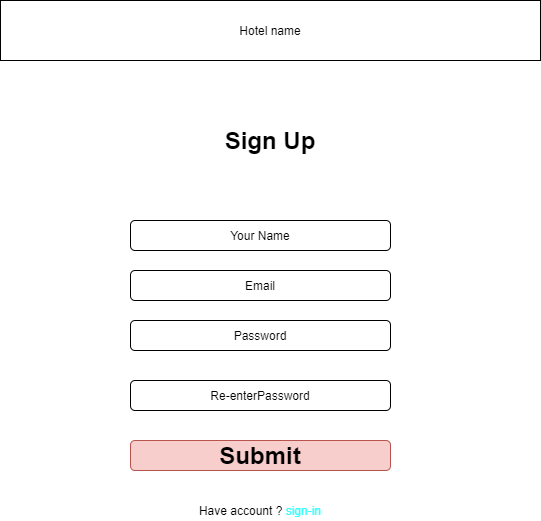

The diagram above was exported from draw.io. Its source (the exported page's mxGraphModel, read from the mxfile embedded in the PNG):
<mxGraphModel dx="1038" dy="582" grid="1" gridSize="10" guides="1" tooltips="1" connect="1" arrows="1" fold="1" page="1" pageScale="1" pageWidth="850" pageHeight="1100" math="0" shadow="0">
  <root>
    <mxCell id="0" />
    <mxCell id="1" parent="0" />
    <mxCell id="XkDGVaoWJFAG0BP21IZb-1" value="Hotel name" style="rounded=0;whiteSpace=wrap;html=1;" vertex="1" parent="1">
      <mxGeometry x="110" y="30" width="540" height="60" as="geometry" />
    </mxCell>
    <mxCell id="XkDGVaoWJFAG0BP21IZb-6" value="Your Name" style="rounded=1;whiteSpace=wrap;html=1;" vertex="1" parent="1">
      <mxGeometry x="240" y="250" width="260" height="30" as="geometry" />
    </mxCell>
    <mxCell id="XkDGVaoWJFAG0BP21IZb-7" value="Email" style="rounded=1;whiteSpace=wrap;html=1;" vertex="1" parent="1">
      <mxGeometry x="240" y="300" width="260" height="30" as="geometry" />
    </mxCell>
    <mxCell id="XkDGVaoWJFAG0BP21IZb-8" value="Password" style="rounded=1;whiteSpace=wrap;html=1;" vertex="1" parent="1">
      <mxGeometry x="240" y="350" width="260" height="30" as="geometry" />
    </mxCell>
    <mxCell id="XkDGVaoWJFAG0BP21IZb-9" value="Re-enterPassword" style="rounded=1;whiteSpace=wrap;html=1;" vertex="1" parent="1">
      <mxGeometry x="240" y="410" width="260" height="30" as="geometry" />
    </mxCell>
    <mxCell id="XkDGVaoWJFAG0BP21IZb-10" value="&lt;h1&gt;Submit&lt;/h1&gt;" style="rounded=1;whiteSpace=wrap;html=1;fillColor=#f8cecc;strokeColor=#b85450;" vertex="1" parent="1">
      <mxGeometry x="240" y="470" width="260" height="30" as="geometry" />
    </mxCell>
    <mxCell id="XkDGVaoWJFAG0BP21IZb-11" value="Have account ? &lt;font color=&quot;#33ffff&quot;&gt;sign-in&lt;/font&gt;" style="text;html=1;strokeColor=none;fillColor=none;align=center;verticalAlign=middle;whiteSpace=wrap;rounded=0;" vertex="1" parent="1">
      <mxGeometry x="250" y="530" width="240" height="20" as="geometry" />
    </mxCell>
    <mxCell id="XkDGVaoWJFAG0BP21IZb-12" value="&lt;h1&gt;Sign Up&lt;/h1&gt;" style="text;html=1;strokeColor=none;fillColor=none;align=center;verticalAlign=middle;whiteSpace=wrap;rounded=0;" vertex="1" parent="1">
      <mxGeometry x="285" y="140" width="190" height="60" as="geometry" />
    </mxCell>
  </root>
</mxGraphModel>